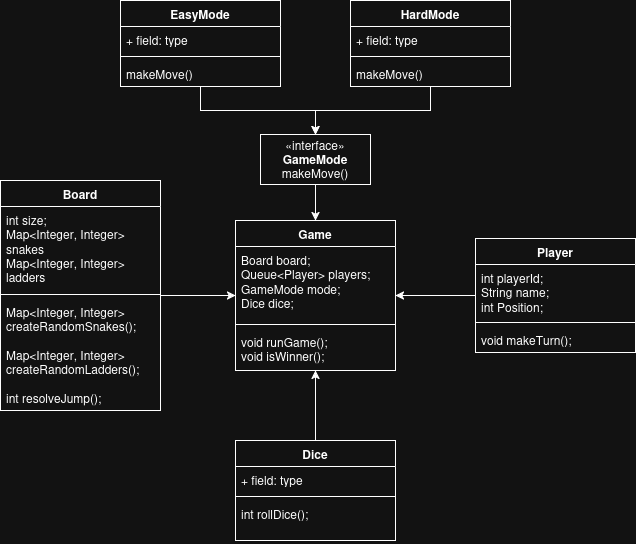

The diagram above was exported from draw.io. Its source (the exported page's mxGraphModel, read from the mxfile embedded in the PNG):
<mxGraphModel dx="1599" dy="858" grid="1" gridSize="10" guides="1" tooltips="1" connect="1" arrows="1" fold="1" page="1" pageScale="1" pageWidth="850" pageHeight="1100" math="0" shadow="0">
  <root>
    <mxCell id="0" />
    <mxCell id="1" parent="0" />
    <mxCell id="M3NBWJ-APeOQhXFR2bz5-1" parent="1" style="swimlane;fontStyle=1;align=center;verticalAlign=top;childLayout=stackLayout;horizontal=1;startSize=26;horizontalStack=0;resizeParent=1;resizeParentMax=0;resizeLast=0;collapsible=1;marginBottom=0;whiteSpace=wrap;html=1;" value="Game" vertex="1">
      <mxGeometry height="150" width="160" x="185" y="380" as="geometry" />
    </mxCell>
    <mxCell id="M3NBWJ-APeOQhXFR2bz5-2" parent="M3NBWJ-APeOQhXFR2bz5-1" style="text;strokeColor=none;fillColor=none;align=left;verticalAlign=top;spacingLeft=4;spacingRight=4;overflow=hidden;rotatable=0;points=[[0,0.5],[1,0.5]];portConstraint=eastwest;whiteSpace=wrap;html=1;" value="&lt;div&gt;Board board;&lt;/div&gt;&lt;div&gt;Queue&amp;lt;Player&amp;gt; players;&lt;/div&gt;&lt;div&gt;GameMode mode;&lt;/div&gt;&lt;div&gt;Dice dice;&lt;/div&gt;&lt;div&gt;&lt;br&gt;&lt;/div&gt;" vertex="1">
      <mxGeometry height="74" width="160" y="26" as="geometry" />
    </mxCell>
    <mxCell id="M3NBWJ-APeOQhXFR2bz5-3" parent="M3NBWJ-APeOQhXFR2bz5-1" style="line;strokeWidth=1;fillColor=none;align=left;verticalAlign=middle;spacingTop=-1;spacingLeft=3;spacingRight=3;rotatable=0;labelPosition=right;points=[];portConstraint=eastwest;strokeColor=inherit;" value="" vertex="1">
      <mxGeometry height="8" width="160" y="100" as="geometry" />
    </mxCell>
    <mxCell id="M3NBWJ-APeOQhXFR2bz5-4" parent="M3NBWJ-APeOQhXFR2bz5-1" style="text;strokeColor=none;fillColor=none;align=left;verticalAlign=top;spacingLeft=4;spacingRight=4;overflow=hidden;rotatable=0;points=[[0,0.5],[1,0.5]];portConstraint=eastwest;whiteSpace=wrap;html=1;" value="&lt;div&gt;void runGame();&lt;/div&gt;&lt;div&gt;void isWinner();&lt;/div&gt;" vertex="1">
      <mxGeometry height="42" width="160" y="108" as="geometry" />
    </mxCell>
    <mxCell id="M3NBWJ-APeOQhXFR2bz5-33" edge="1" parent="1" source="M3NBWJ-APeOQhXFR2bz5-5" style="edgeStyle=orthogonalEdgeStyle;rounded=0;orthogonalLoop=1;jettySize=auto;html=1;" target="M3NBWJ-APeOQhXFR2bz5-1">
      <mxGeometry relative="1" as="geometry" />
    </mxCell>
    <mxCell id="M3NBWJ-APeOQhXFR2bz5-5" parent="1" style="swimlane;fontStyle=1;align=center;verticalAlign=top;childLayout=stackLayout;horizontal=1;startSize=26;horizontalStack=0;resizeParent=1;resizeParentMax=0;resizeLast=0;collapsible=1;marginBottom=0;whiteSpace=wrap;html=1;" value="Board" vertex="1">
      <mxGeometry height="230" width="160" x="-50" y="340" as="geometry" />
    </mxCell>
    <mxCell id="M3NBWJ-APeOQhXFR2bz5-6" parent="M3NBWJ-APeOQhXFR2bz5-5" style="text;strokeColor=none;fillColor=none;align=left;verticalAlign=top;spacingLeft=4;spacingRight=4;overflow=hidden;rotatable=0;points=[[0,0.5],[1,0.5]];portConstraint=eastwest;whiteSpace=wrap;html=1;" value="&lt;div&gt;int size;&lt;/div&gt;&lt;div&gt;Map&amp;lt;Integer, Integer&amp;gt; snakes&lt;/div&gt;&lt;div&gt;Map&amp;lt;Integer, Integer&amp;gt; ladders&lt;/div&gt;" vertex="1">
      <mxGeometry height="84" width="160" y="26" as="geometry" />
    </mxCell>
    <mxCell id="M3NBWJ-APeOQhXFR2bz5-7" parent="M3NBWJ-APeOQhXFR2bz5-5" style="line;strokeWidth=1;fillColor=none;align=left;verticalAlign=middle;spacingTop=-1;spacingLeft=3;spacingRight=3;rotatable=0;labelPosition=right;points=[];portConstraint=eastwest;strokeColor=inherit;" value="" vertex="1">
      <mxGeometry height="8" width="160" y="110" as="geometry" />
    </mxCell>
    <mxCell id="M3NBWJ-APeOQhXFR2bz5-8" parent="M3NBWJ-APeOQhXFR2bz5-5" style="text;strokeColor=none;fillColor=none;align=left;verticalAlign=top;spacingLeft=4;spacingRight=4;overflow=hidden;rotatable=0;points=[[0,0.5],[1,0.5]];portConstraint=eastwest;whiteSpace=wrap;html=1;" value="&lt;div&gt;Map&amp;lt;Integer, Integer&amp;gt; createRandomSnakes();&lt;/div&gt;&lt;div&gt;&lt;br&gt;&lt;/div&gt;&lt;div&gt;Map&amp;lt;Integer, Integer&amp;gt; createRandomLadders();&lt;/div&gt;&lt;div&gt;&lt;br&gt;&lt;/div&gt;&lt;div&gt;int resolveJump();&lt;/div&gt;" vertex="1">
      <mxGeometry height="112" width="160" y="118" as="geometry" />
    </mxCell>
    <mxCell id="M3NBWJ-APeOQhXFR2bz5-32" edge="1" parent="1" source="M3NBWJ-APeOQhXFR2bz5-17" style="edgeStyle=orthogonalEdgeStyle;rounded=0;orthogonalLoop=1;jettySize=auto;html=1;" target="M3NBWJ-APeOQhXFR2bz5-1">
      <mxGeometry relative="1" as="geometry" />
    </mxCell>
    <mxCell id="M3NBWJ-APeOQhXFR2bz5-17" parent="1" style="html=1;whiteSpace=wrap;" value="«interface»&lt;br&gt;&lt;div&gt;&lt;b&gt;GameMode&lt;/b&gt;&lt;/div&gt;makeMove()" vertex="1">
      <mxGeometry height="50" width="110" x="210" y="294" as="geometry" />
    </mxCell>
    <mxCell id="M3NBWJ-APeOQhXFR2bz5-26" edge="1" parent="1" source="M3NBWJ-APeOQhXFR2bz5-18" style="edgeStyle=orthogonalEdgeStyle;rounded=0;orthogonalLoop=1;jettySize=auto;html=1;" target="M3NBWJ-APeOQhXFR2bz5-17">
      <mxGeometry relative="1" as="geometry" />
    </mxCell>
    <mxCell id="M3NBWJ-APeOQhXFR2bz5-18" parent="1" style="swimlane;fontStyle=1;align=center;verticalAlign=top;childLayout=stackLayout;horizontal=1;startSize=26;horizontalStack=0;resizeParent=1;resizeParentMax=0;resizeLast=0;collapsible=1;marginBottom=0;whiteSpace=wrap;html=1;" value="EasyMode" vertex="1">
      <mxGeometry height="86" width="160" x="70" y="160" as="geometry" />
    </mxCell>
    <mxCell id="M3NBWJ-APeOQhXFR2bz5-19" parent="M3NBWJ-APeOQhXFR2bz5-18" style="text;strokeColor=none;fillColor=none;align=left;verticalAlign=top;spacingLeft=4;spacingRight=4;overflow=hidden;rotatable=0;points=[[0,0.5],[1,0.5]];portConstraint=eastwest;whiteSpace=wrap;html=1;" value="+ field: type" vertex="1">
      <mxGeometry height="26" width="160" y="26" as="geometry" />
    </mxCell>
    <mxCell id="M3NBWJ-APeOQhXFR2bz5-20" parent="M3NBWJ-APeOQhXFR2bz5-18" style="line;strokeWidth=1;fillColor=none;align=left;verticalAlign=middle;spacingTop=-1;spacingLeft=3;spacingRight=3;rotatable=0;labelPosition=right;points=[];portConstraint=eastwest;strokeColor=inherit;" value="" vertex="1">
      <mxGeometry height="8" width="160" y="52" as="geometry" />
    </mxCell>
    <mxCell id="M3NBWJ-APeOQhXFR2bz5-21" parent="M3NBWJ-APeOQhXFR2bz5-18" style="text;strokeColor=none;fillColor=none;align=left;verticalAlign=top;spacingLeft=4;spacingRight=4;overflow=hidden;rotatable=0;points=[[0,0.5],[1,0.5]];portConstraint=eastwest;whiteSpace=wrap;html=1;" value="makeMove()" vertex="1">
      <mxGeometry height="26" width="160" y="60" as="geometry" />
    </mxCell>
    <mxCell id="M3NBWJ-APeOQhXFR2bz5-27" edge="1" parent="1" source="M3NBWJ-APeOQhXFR2bz5-22" style="edgeStyle=orthogonalEdgeStyle;rounded=0;orthogonalLoop=1;jettySize=auto;html=1;entryX=0.5;entryY=0;entryDx=0;entryDy=0;" target="M3NBWJ-APeOQhXFR2bz5-17">
      <mxGeometry relative="1" as="geometry" />
    </mxCell>
    <mxCell id="M3NBWJ-APeOQhXFR2bz5-22" parent="1" style="swimlane;fontStyle=1;align=center;verticalAlign=top;childLayout=stackLayout;horizontal=1;startSize=26;horizontalStack=0;resizeParent=1;resizeParentMax=0;resizeLast=0;collapsible=1;marginBottom=0;whiteSpace=wrap;html=1;" value="HardMode" vertex="1">
      <mxGeometry height="86" width="160" x="300" y="160" as="geometry" />
    </mxCell>
    <mxCell id="M3NBWJ-APeOQhXFR2bz5-23" parent="M3NBWJ-APeOQhXFR2bz5-22" style="text;strokeColor=none;fillColor=none;align=left;verticalAlign=top;spacingLeft=4;spacingRight=4;overflow=hidden;rotatable=0;points=[[0,0.5],[1,0.5]];portConstraint=eastwest;whiteSpace=wrap;html=1;" value="+ field: type" vertex="1">
      <mxGeometry height="26" width="160" y="26" as="geometry" />
    </mxCell>
    <mxCell id="M3NBWJ-APeOQhXFR2bz5-24" parent="M3NBWJ-APeOQhXFR2bz5-22" style="line;strokeWidth=1;fillColor=none;align=left;verticalAlign=middle;spacingTop=-1;spacingLeft=3;spacingRight=3;rotatable=0;labelPosition=right;points=[];portConstraint=eastwest;strokeColor=inherit;" value="" vertex="1">
      <mxGeometry height="8" width="160" y="52" as="geometry" />
    </mxCell>
    <mxCell id="M3NBWJ-APeOQhXFR2bz5-25" parent="M3NBWJ-APeOQhXFR2bz5-22" style="text;strokeColor=none;fillColor=none;align=left;verticalAlign=top;spacingLeft=4;spacingRight=4;overflow=hidden;rotatable=0;points=[[0,0.5],[1,0.5]];portConstraint=eastwest;whiteSpace=wrap;html=1;" value="makeMove()" vertex="1">
      <mxGeometry height="26" width="160" y="60" as="geometry" />
    </mxCell>
    <mxCell id="M3NBWJ-APeOQhXFR2bz5-34" edge="1" parent="1" source="M3NBWJ-APeOQhXFR2bz5-28" style="edgeStyle=orthogonalEdgeStyle;rounded=0;orthogonalLoop=1;jettySize=auto;html=1;" target="M3NBWJ-APeOQhXFR2bz5-1">
      <mxGeometry relative="1" as="geometry" />
    </mxCell>
    <mxCell id="M3NBWJ-APeOQhXFR2bz5-28" parent="1" style="swimlane;fontStyle=1;align=center;verticalAlign=top;childLayout=stackLayout;horizontal=1;startSize=26;horizontalStack=0;resizeParent=1;resizeParentMax=0;resizeLast=0;collapsible=1;marginBottom=0;whiteSpace=wrap;html=1;" value="Dice" vertex="1">
      <mxGeometry height="100" width="160" x="185" y="600" as="geometry" />
    </mxCell>
    <mxCell id="M3NBWJ-APeOQhXFR2bz5-29" parent="M3NBWJ-APeOQhXFR2bz5-28" style="text;strokeColor=none;fillColor=none;align=left;verticalAlign=top;spacingLeft=4;spacingRight=4;overflow=hidden;rotatable=0;points=[[0,0.5],[1,0.5]];portConstraint=eastwest;whiteSpace=wrap;html=1;" value="+ field: type" vertex="1">
      <mxGeometry height="26" width="160" y="26" as="geometry" />
    </mxCell>
    <mxCell id="M3NBWJ-APeOQhXFR2bz5-30" parent="M3NBWJ-APeOQhXFR2bz5-28" style="line;strokeWidth=1;fillColor=none;align=left;verticalAlign=middle;spacingTop=-1;spacingLeft=3;spacingRight=3;rotatable=0;labelPosition=right;points=[];portConstraint=eastwest;strokeColor=inherit;" value="" vertex="1">
      <mxGeometry height="8" width="160" y="52" as="geometry" />
    </mxCell>
    <mxCell id="M3NBWJ-APeOQhXFR2bz5-31" parent="M3NBWJ-APeOQhXFR2bz5-28" style="text;strokeColor=none;fillColor=none;align=left;verticalAlign=top;spacingLeft=4;spacingRight=4;overflow=hidden;rotatable=0;points=[[0,0.5],[1,0.5]];portConstraint=eastwest;whiteSpace=wrap;html=1;" value="int rollDice();" vertex="1">
      <mxGeometry height="40" width="160" y="60" as="geometry" />
    </mxCell>
    <mxCell id="M3NBWJ-APeOQhXFR2bz5-42" edge="1" parent="1" source="M3NBWJ-APeOQhXFR2bz5-37" style="edgeStyle=orthogonalEdgeStyle;rounded=0;orthogonalLoop=1;jettySize=auto;html=1;" target="M3NBWJ-APeOQhXFR2bz5-1">
      <mxGeometry relative="1" as="geometry" />
    </mxCell>
    <mxCell id="M3NBWJ-APeOQhXFR2bz5-37" parent="1" style="swimlane;fontStyle=1;align=center;verticalAlign=top;childLayout=stackLayout;horizontal=1;startSize=26;horizontalStack=0;resizeParent=1;resizeParentMax=0;resizeLast=0;collapsible=1;marginBottom=0;whiteSpace=wrap;html=1;" value="Player" vertex="1">
      <mxGeometry height="114" width="160" x="425" y="398" as="geometry" />
    </mxCell>
    <mxCell id="M3NBWJ-APeOQhXFR2bz5-38" parent="M3NBWJ-APeOQhXFR2bz5-37" style="text;strokeColor=none;fillColor=none;align=left;verticalAlign=top;spacingLeft=4;spacingRight=4;overflow=hidden;rotatable=0;points=[[0,0.5],[1,0.5]];portConstraint=eastwest;whiteSpace=wrap;html=1;" value="&lt;div&gt;int playerId;&lt;/div&gt;&lt;div&gt;String name;&lt;/div&gt;&lt;div&gt;int Position;&lt;/div&gt;" vertex="1">
      <mxGeometry height="54" width="160" y="26" as="geometry" />
    </mxCell>
    <mxCell id="M3NBWJ-APeOQhXFR2bz5-39" parent="M3NBWJ-APeOQhXFR2bz5-37" style="line;strokeWidth=1;fillColor=none;align=left;verticalAlign=middle;spacingTop=-1;spacingLeft=3;spacingRight=3;rotatable=0;labelPosition=right;points=[];portConstraint=eastwest;strokeColor=inherit;" value="" vertex="1">
      <mxGeometry height="8" width="160" y="80" as="geometry" />
    </mxCell>
    <mxCell id="M3NBWJ-APeOQhXFR2bz5-40" parent="M3NBWJ-APeOQhXFR2bz5-37" style="text;strokeColor=none;fillColor=none;align=left;verticalAlign=top;spacingLeft=4;spacingRight=4;overflow=hidden;rotatable=0;points=[[0,0.5],[1,0.5]];portConstraint=eastwest;whiteSpace=wrap;html=1;" value="void makeTurn();" vertex="1">
      <mxGeometry height="26" width="160" y="88" as="geometry" />
    </mxCell>
  </root>
</mxGraphModel>